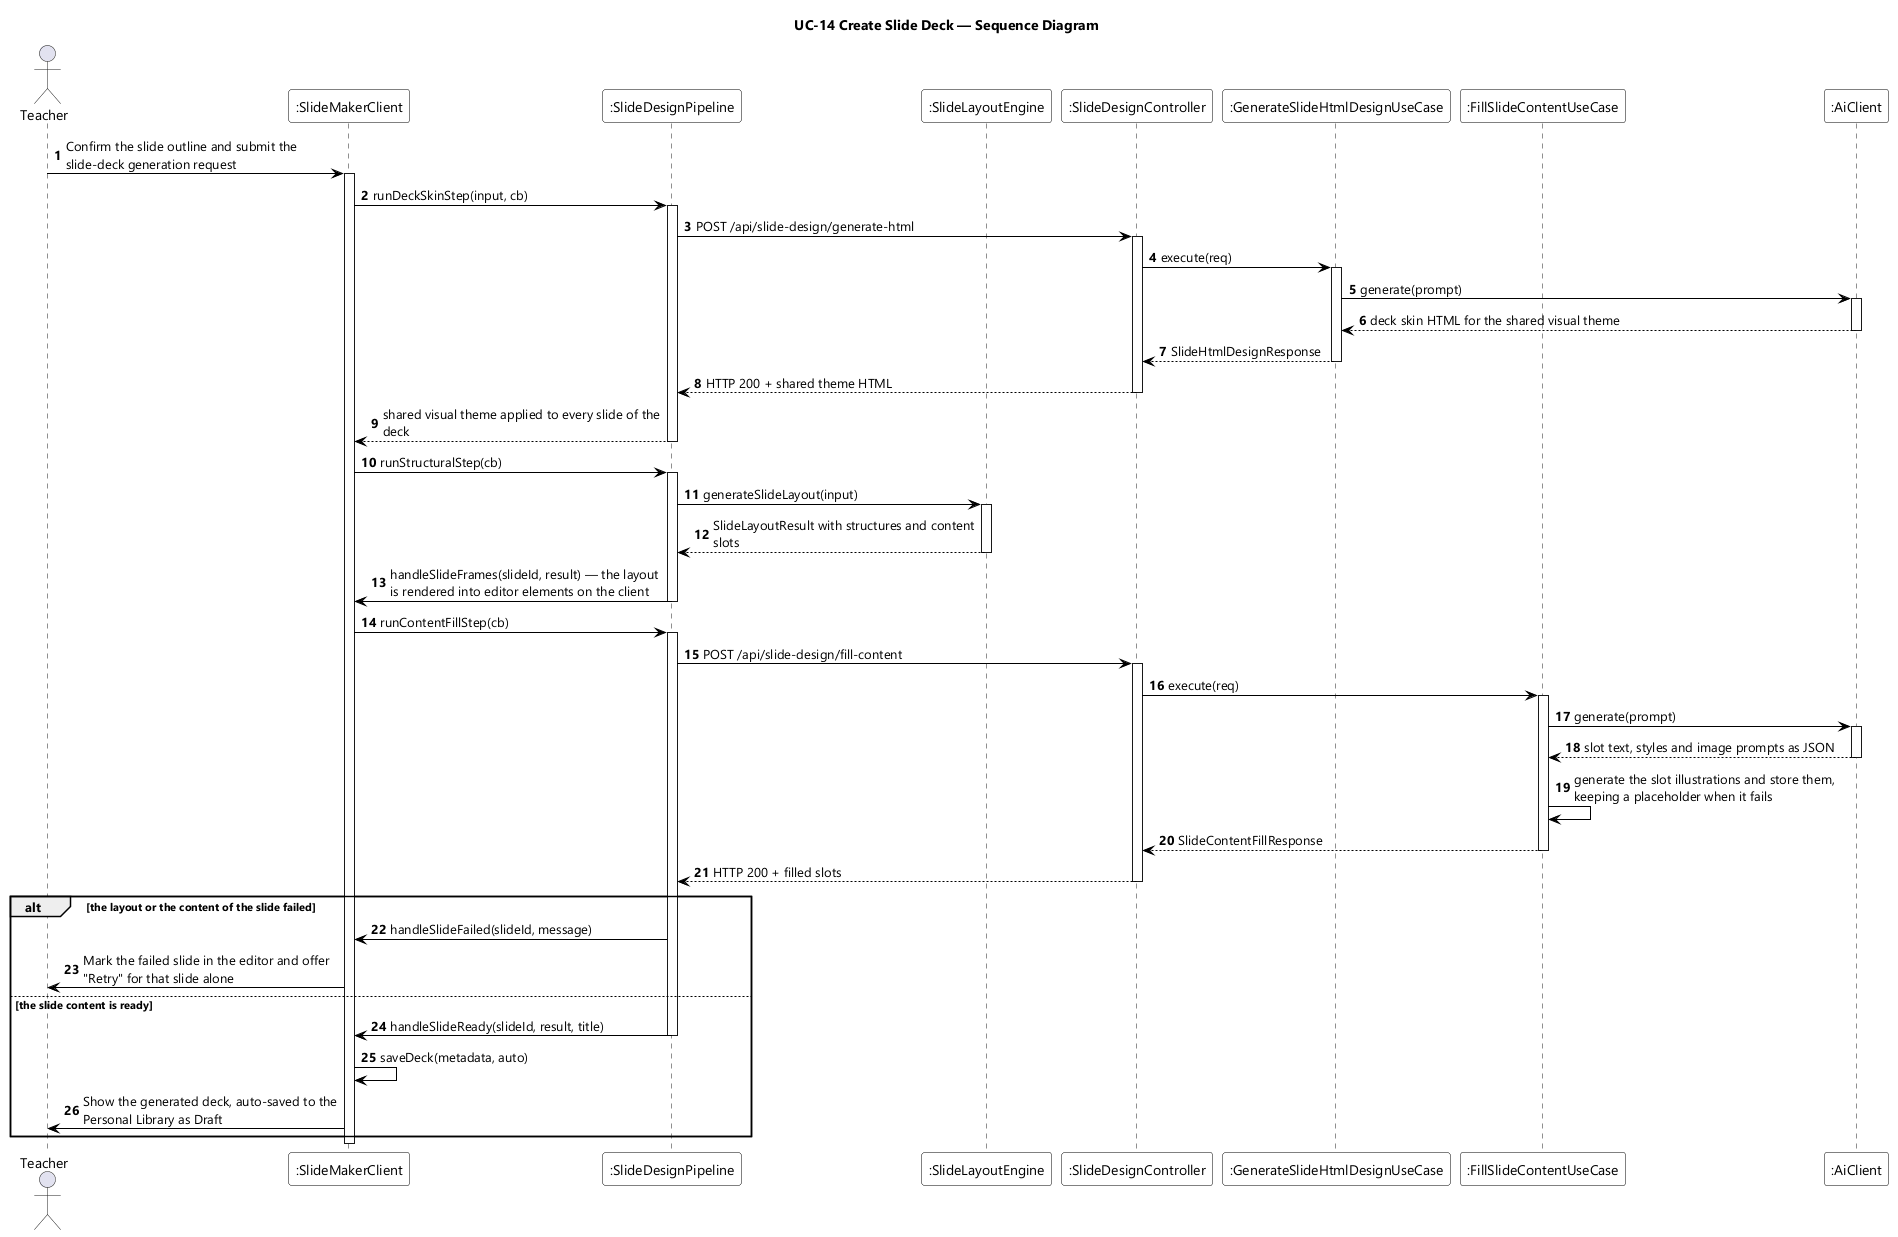

The diagram above was rendered by PlantUML. Its source (embedded in the PNG):
@startuml UC-14 Create Slide Deck - Sequence Diagram
skinparamlocked dpi 96
skinparam defaultFontName "Segoe UI"
skinparam shadowing false
skinparam ParticipantBackgroundColor #FFFFFF
skinparam ParticipantBorderColor #000000
skinparam ArrowColor #000000
skinparam sequenceMessageAlign left
skinparam maxMessageSize 280
title UC-14 Create Slide Deck — Sequence Diagram

actor Teacher
participant ":SlideMakerClient" as SMC
participant ":SlideDesignPipeline" as PIPE
participant ":SlideLayoutEngine" as ENGINE
participant ":SlideDesignController" as CTL
participant ":GenerateSlideHtmlDesignUseCase" as DESIGN
participant ":FillSlideContentUseCase" as FILL
participant ":AiClient" as AI

autonumber
Teacher -> SMC : Confirm the slide outline and submit the slide-deck generation request
activate SMC
SMC -> PIPE : runDeckSkinStep(input, cb)
activate PIPE
PIPE -> CTL : POST /api/slide-design/generate-html
activate CTL
CTL -> DESIGN : execute(req)
activate DESIGN
DESIGN -> AI : generate(prompt)
activate AI
AI --> DESIGN : deck skin HTML for the shared visual theme
deactivate AI
DESIGN --> CTL : SlideHtmlDesignResponse
deactivate DESIGN
CTL --> PIPE : HTTP 200 + shared theme HTML
deactivate CTL
PIPE --> SMC : shared visual theme applied to every slide of the deck
deactivate PIPE

SMC -> PIPE : runStructuralStep(cb)
activate PIPE
PIPE -> ENGINE : generateSlideLayout(input)
activate ENGINE
ENGINE --> PIPE : SlideLayoutResult with structures and content slots
deactivate ENGINE
PIPE -> SMC : handleSlideFrames(slideId, result) — the layout is rendered into editor elements on the client
deactivate PIPE

SMC -> PIPE : runContentFillStep(cb)
activate PIPE
PIPE -> CTL : POST /api/slide-design/fill-content
activate CTL
CTL -> FILL : execute(req)
activate FILL
FILL -> AI : generate(prompt)
activate AI
AI --> FILL : slot text, styles and image prompts as JSON
deactivate AI
FILL -> FILL : generate the slot illustrations and store them, keeping a placeholder when it fails
FILL --> CTL : SlideContentFillResponse
deactivate FILL
CTL --> PIPE : HTTP 200 + filled slots
deactivate CTL

alt the layout or the content of the slide failed
  PIPE -> SMC : handleSlideFailed(slideId, message)
  SMC -> Teacher : Mark the failed slide in the editor and offer "Retry" for that slide alone
else the slide content is ready
  PIPE -> SMC : handleSlideReady(slideId, result, title)
  deactivate PIPE
  SMC -> SMC : saveDeck(metadata, auto)
  SMC -> Teacher : Show the generated deck, auto-saved to the Personal Library as Draft
end
deactivate SMC
@enduml